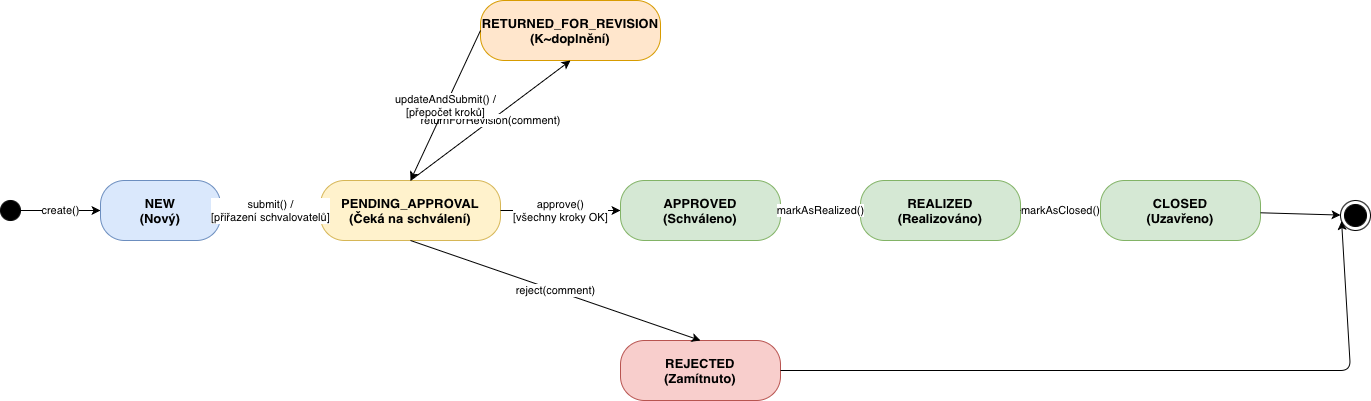

The diagram above was exported from draw.io. Its source (the exported page's mxGraphModel, read from the mxfile embedded in the PNG):
<mxGraphModel dx="1414" dy="822" grid="1" gridSize="10" guides="1" tooltips="1" connect="1" arrows="1" fold="1" page="1" pageScale="1" pageWidth="1600" pageHeight="900" math="0" shadow="0">
  <root>
    <mxCell id="0" />
    <mxCell id="1" parent="0" />
    <mxCell id="initial" parent="1" style="ellipse;fillColor=#000000;strokeColor=#000000;" value="" vertex="1">
      <mxGeometry height="20" width="20" x="80" y="240" as="geometry" />
    </mxCell>
    <mxCell id="sNew" parent="1" style="rounded=1;arcSize=40;whiteSpace=wrap;html=1;fillColor=#dae8fc;strokeColor=#6c8ebf;fontSize=13;fontStyle=1;" value="NEW&#10;(Nový)" vertex="1">
      <mxGeometry height="60" width="120" x="180" y="220" as="geometry" />
    </mxCell>
    <mxCell id="sPending" parent="1" style="rounded=1;arcSize=40;whiteSpace=wrap;html=1;fillColor=#fff2cc;strokeColor=#d6b656;fontSize=13;fontStyle=1;" value="PENDING_APPROVAL&#10;(Čeká na schválení)" vertex="1">
      <mxGeometry height="60" width="180" x="400" y="220" as="geometry" />
    </mxCell>
    <mxCell id="sReturned" parent="1" style="rounded=1;arcSize=40;whiteSpace=wrap;html=1;fillColor=#ffe6cc;strokeColor=#d79b00;fontSize=13;fontStyle=1;" value="RETURNED_FOR_REVISION&#10;(K~doplnění)" vertex="1">
      <mxGeometry height="60" width="180" x="560" y="40" as="geometry" />
    </mxCell>
    <mxCell id="sApproved" parent="1" style="rounded=1;arcSize=40;whiteSpace=wrap;html=1;fillColor=#d5e8d4;strokeColor=#82b366;fontSize=13;fontStyle=1;" value="APPROVED&#10;(Schváleno)" vertex="1">
      <mxGeometry height="60" width="160" x="700" y="220" as="geometry" />
    </mxCell>
    <mxCell id="sRejected" parent="1" style="rounded=1;arcSize=40;whiteSpace=wrap;html=1;fillColor=#f8cecc;strokeColor=#b85450;fontSize=13;fontStyle=1;" value="REJECTED&#10;(Zamítnuto)" vertex="1">
      <mxGeometry height="60" width="160" x="700" y="380" as="geometry" />
    </mxCell>
    <mxCell id="sRealized" parent="1" style="rounded=1;arcSize=40;whiteSpace=wrap;html=1;fillColor=#d5e8d4;strokeColor=#82b366;fontSize=13;fontStyle=1;" value="REALIZED&#10;(Realizováno)" vertex="1">
      <mxGeometry height="60" width="160" x="940" y="220" as="geometry" />
    </mxCell>
    <mxCell id="sClosed" parent="1" style="rounded=1;arcSize=40;whiteSpace=wrap;html=1;fillColor=#d5e8d4;strokeColor=#82b366;fontSize=13;fontStyle=1;" value="CLOSED&#10;(Uzavřeno)" vertex="1">
      <mxGeometry height="60" width="160" x="1180" y="220" as="geometry" />
    </mxCell>
    <mxCell id="final" parent="1" style="endFill=1;html=1;fillColor=#000000;strokeColor=#000000;perimeter=ellipsePerimeter;shape=endState;" value="" vertex="1">
      <mxGeometry height="30" width="30" x="1420" y="240" as="geometry" />
    </mxCell>
    <mxCell id="t1" edge="1" parent="1" source="initial" style="endArrow=classic;html=1;" target="sNew" value="create()">
      <mxGeometry relative="1" as="geometry" />
    </mxCell>
    <mxCell id="t2" edge="1" parent="1" source="sNew" style="endArrow=classic;html=1;" target="sPending" value="submit() /&#10;[přiřazení schvalovatelů]">
      <mxGeometry relative="1" as="geometry" />
    </mxCell>
    <mxCell id="t3" edge="1" parent="1" source="sPending" style="endArrow=classic;html=1;" target="sApproved" value="approve()&#10;[všechny kroky OK]">
      <mxGeometry relative="1" as="geometry" />
    </mxCell>
    <mxCell id="t4" edge="1" parent="1" source="sPending" style="endArrow=classic;html=1;exitX=0.5;exitY=1;entryX=0.5;entryY=0;" target="sRejected" value="reject(comment)">
      <mxGeometry relative="1" as="geometry" />
    </mxCell>
    <mxCell id="t5" edge="1" parent="1" source="sPending" style="endArrow=classic;html=1;exitX=0.5;exitY=0;entryX=0.5;entryY=1;" target="sReturned" value="returnForRevision(comment)">
      <mxGeometry relative="1" as="geometry" />
    </mxCell>
    <mxCell id="t6" edge="1" parent="1" source="sReturned" style="endArrow=classic;html=1;exitX=0;exitY=0.5;entryX=0.5;entryY=0;" target="sPending" value="updateAndSubmit() /&#10;[přepočet kroků]">
      <mxGeometry relative="1" as="geometry" />
    </mxCell>
    <mxCell id="t7" edge="1" parent="1" source="sApproved" style="endArrow=classic;html=1;" target="sRealized" value="markAsRealized()">
      <mxGeometry relative="1" as="geometry" />
    </mxCell>
    <mxCell id="t8" edge="1" parent="1" source="sRealized" style="endArrow=classic;html=1;" target="sClosed" value="markAsClosed()">
      <mxGeometry relative="1" as="geometry" />
    </mxCell>
    <mxCell id="t9" edge="1" parent="1" source="sClosed" style="endArrow=classic;html=1;" target="final" value="">
      <mxGeometry relative="1" as="geometry" />
    </mxCell>
    <mxCell id="t10" edge="1" parent="1" source="sRejected" style="endArrow=classic;html=1;exitX=1;exitY=0.5;entryX=0;entryY=0.7;" target="final" value="">
      <mxGeometry relative="1" as="geometry">
        <Array as="points">
          <mxPoint x="1430" y="410" />
        </Array>
      </mxGeometry>
    </mxCell>
  </root>
</mxGraphModel>